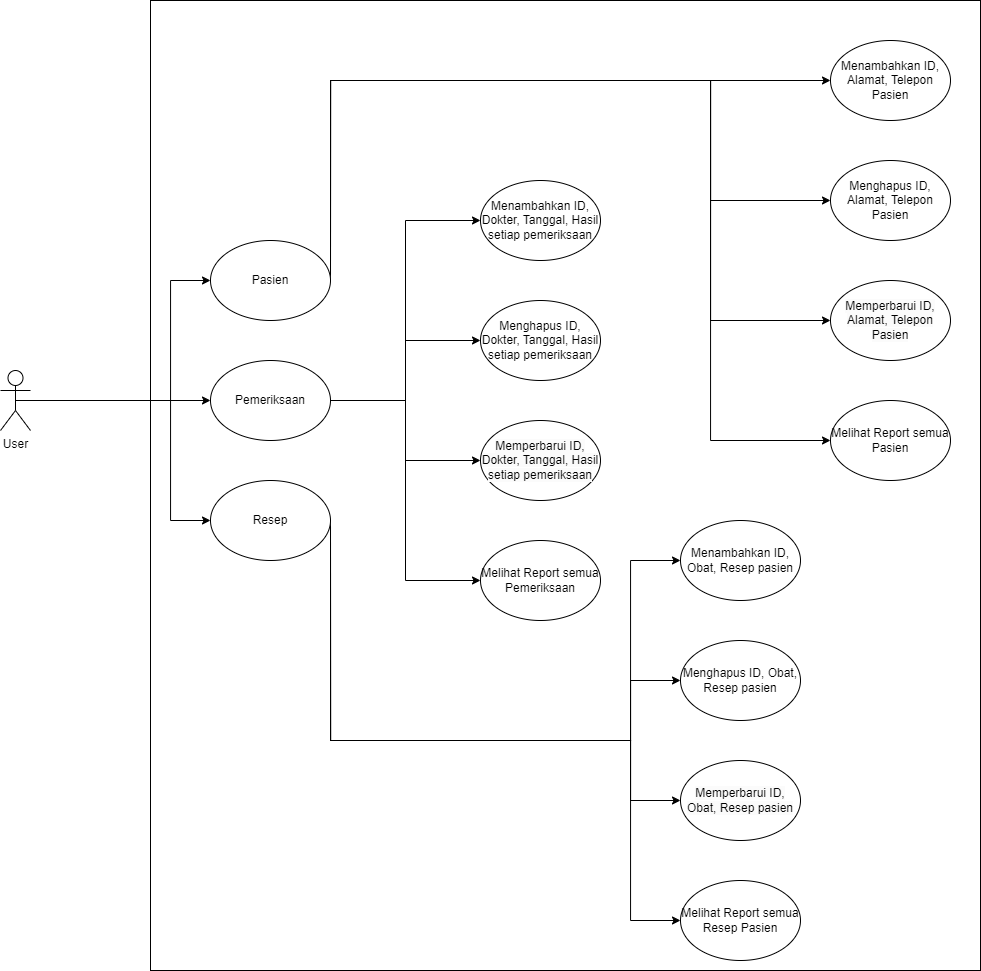

The diagram above was exported from draw.io. Its source (the exported page's mxGraphModel, read from the mxfile embedded in the PNG):
<mxGraphModel dx="1687" dy="1754" grid="1" gridSize="10" guides="1" tooltips="1" connect="1" arrows="1" fold="1" page="1" pageScale="1" pageWidth="1169" pageHeight="827" math="0" shadow="0">
  <root>
    <mxCell id="0" />
    <mxCell id="1" parent="0" />
    <mxCell id="pl3uRSx-KSJzPpi4VeVK-28" value="" style="whiteSpace=wrap;html=1;fillColor=none;" vertex="1" parent="1">
      <mxGeometry x="240" y="-40" width="830" height="970" as="geometry" />
    </mxCell>
    <mxCell id="pl3uRSx-KSJzPpi4VeVK-16" style="rounded=0;orthogonalLoop=1;jettySize=auto;html=1;exitX=1;exitY=0.5;exitDx=0;exitDy=0;entryX=0;entryY=0.5;entryDx=0;entryDy=0;edgeStyle=orthogonalEdgeStyle;" edge="1" parent="1" source="pl3uRSx-KSJzPpi4VeVK-1" target="pl3uRSx-KSJzPpi4VeVK-4">
      <mxGeometry relative="1" as="geometry">
        <Array as="points">
          <mxPoint x="420" y="40" />
        </Array>
      </mxGeometry>
    </mxCell>
    <mxCell id="pl3uRSx-KSJzPpi4VeVK-17" style="edgeStyle=orthogonalEdgeStyle;rounded=0;orthogonalLoop=1;jettySize=auto;html=1;exitX=1;exitY=0.5;exitDx=0;exitDy=0;entryX=0;entryY=0.5;entryDx=0;entryDy=0;" edge="1" parent="1" source="pl3uRSx-KSJzPpi4VeVK-1" target="pl3uRSx-KSJzPpi4VeVK-5">
      <mxGeometry relative="1" as="geometry">
        <Array as="points">
          <mxPoint x="420" y="40" />
          <mxPoint x="800" y="40" />
          <mxPoint x="800" y="160" />
        </Array>
      </mxGeometry>
    </mxCell>
    <mxCell id="pl3uRSx-KSJzPpi4VeVK-18" style="edgeStyle=orthogonalEdgeStyle;rounded=0;orthogonalLoop=1;jettySize=auto;html=1;exitX=1;exitY=0.5;exitDx=0;exitDy=0;entryX=0;entryY=0.5;entryDx=0;entryDy=0;" edge="1" parent="1" source="pl3uRSx-KSJzPpi4VeVK-1" target="pl3uRSx-KSJzPpi4VeVK-6">
      <mxGeometry relative="1" as="geometry">
        <Array as="points">
          <mxPoint x="420" y="40" />
          <mxPoint x="800" y="40" />
          <mxPoint x="800" y="280" />
        </Array>
      </mxGeometry>
    </mxCell>
    <mxCell id="pl3uRSx-KSJzPpi4VeVK-19" style="edgeStyle=orthogonalEdgeStyle;rounded=0;orthogonalLoop=1;jettySize=auto;html=1;exitX=1;exitY=0.5;exitDx=0;exitDy=0;entryX=0;entryY=0.5;entryDx=0;entryDy=0;" edge="1" parent="1" source="pl3uRSx-KSJzPpi4VeVK-1" target="pl3uRSx-KSJzPpi4VeVK-7">
      <mxGeometry relative="1" as="geometry">
        <Array as="points">
          <mxPoint x="420" y="40" />
          <mxPoint x="800" y="40" />
          <mxPoint x="800" y="400" />
        </Array>
      </mxGeometry>
    </mxCell>
    <mxCell id="pl3uRSx-KSJzPpi4VeVK-1" value="Pasien" style="ellipse;whiteSpace=wrap;html=1;" vertex="1" parent="1">
      <mxGeometry x="300" y="200" width="120" height="80" as="geometry" />
    </mxCell>
    <mxCell id="pl3uRSx-KSJzPpi4VeVK-24" style="edgeStyle=orthogonalEdgeStyle;rounded=0;orthogonalLoop=1;jettySize=auto;html=1;exitX=1;exitY=0.5;exitDx=0;exitDy=0;entryX=0;entryY=0.5;entryDx=0;entryDy=0;" edge="1" parent="1" source="pl3uRSx-KSJzPpi4VeVK-2" target="pl3uRSx-KSJzPpi4VeVK-12">
      <mxGeometry relative="1" as="geometry">
        <Array as="points">
          <mxPoint x="420" y="700" />
          <mxPoint x="720" y="700" />
          <mxPoint x="720" y="520" />
        </Array>
      </mxGeometry>
    </mxCell>
    <mxCell id="pl3uRSx-KSJzPpi4VeVK-25" style="edgeStyle=orthogonalEdgeStyle;rounded=0;orthogonalLoop=1;jettySize=auto;html=1;exitX=1;exitY=0.5;exitDx=0;exitDy=0;entryX=0;entryY=0.5;entryDx=0;entryDy=0;" edge="1" parent="1" source="pl3uRSx-KSJzPpi4VeVK-2" target="pl3uRSx-KSJzPpi4VeVK-13">
      <mxGeometry relative="1" as="geometry">
        <Array as="points">
          <mxPoint x="420" y="700" />
          <mxPoint x="720" y="700" />
          <mxPoint x="720" y="640" />
        </Array>
      </mxGeometry>
    </mxCell>
    <mxCell id="pl3uRSx-KSJzPpi4VeVK-26" style="edgeStyle=orthogonalEdgeStyle;rounded=0;orthogonalLoop=1;jettySize=auto;html=1;exitX=1;exitY=0.5;exitDx=0;exitDy=0;entryX=0;entryY=0.5;entryDx=0;entryDy=0;" edge="1" parent="1" source="pl3uRSx-KSJzPpi4VeVK-2" target="pl3uRSx-KSJzPpi4VeVK-14">
      <mxGeometry relative="1" as="geometry">
        <Array as="points">
          <mxPoint x="420" y="700" />
          <mxPoint x="720" y="700" />
          <mxPoint x="720" y="760" />
        </Array>
      </mxGeometry>
    </mxCell>
    <mxCell id="pl3uRSx-KSJzPpi4VeVK-27" style="edgeStyle=orthogonalEdgeStyle;rounded=0;orthogonalLoop=1;jettySize=auto;html=1;exitX=1;exitY=0.5;exitDx=0;exitDy=0;entryX=0;entryY=0.5;entryDx=0;entryDy=0;" edge="1" parent="1" source="pl3uRSx-KSJzPpi4VeVK-2" target="pl3uRSx-KSJzPpi4VeVK-15">
      <mxGeometry relative="1" as="geometry">
        <Array as="points">
          <mxPoint x="420" y="700" />
          <mxPoint x="720" y="700" />
          <mxPoint x="720" y="880" />
        </Array>
      </mxGeometry>
    </mxCell>
    <mxCell id="pl3uRSx-KSJzPpi4VeVK-2" value="Resep" style="ellipse;whiteSpace=wrap;html=1;" vertex="1" parent="1">
      <mxGeometry x="300" y="440" width="120" height="80" as="geometry" />
    </mxCell>
    <mxCell id="pl3uRSx-KSJzPpi4VeVK-20" style="edgeStyle=orthogonalEdgeStyle;rounded=0;orthogonalLoop=1;jettySize=auto;html=1;exitX=1;exitY=0.5;exitDx=0;exitDy=0;entryX=0;entryY=0.5;entryDx=0;entryDy=0;" edge="1" parent="1" source="pl3uRSx-KSJzPpi4VeVK-3" target="pl3uRSx-KSJzPpi4VeVK-8">
      <mxGeometry relative="1" as="geometry" />
    </mxCell>
    <mxCell id="pl3uRSx-KSJzPpi4VeVK-21" style="edgeStyle=orthogonalEdgeStyle;rounded=0;orthogonalLoop=1;jettySize=auto;html=1;exitX=1;exitY=0.5;exitDx=0;exitDy=0;entryX=0;entryY=0.5;entryDx=0;entryDy=0;" edge="1" parent="1" source="pl3uRSx-KSJzPpi4VeVK-3" target="pl3uRSx-KSJzPpi4VeVK-9">
      <mxGeometry relative="1" as="geometry" />
    </mxCell>
    <mxCell id="pl3uRSx-KSJzPpi4VeVK-22" style="edgeStyle=orthogonalEdgeStyle;rounded=0;orthogonalLoop=1;jettySize=auto;html=1;exitX=1;exitY=0.5;exitDx=0;exitDy=0;entryX=0;entryY=0.5;entryDx=0;entryDy=0;" edge="1" parent="1" source="pl3uRSx-KSJzPpi4VeVK-3" target="pl3uRSx-KSJzPpi4VeVK-10">
      <mxGeometry relative="1" as="geometry" />
    </mxCell>
    <mxCell id="pl3uRSx-KSJzPpi4VeVK-23" style="edgeStyle=orthogonalEdgeStyle;rounded=0;orthogonalLoop=1;jettySize=auto;html=1;exitX=1;exitY=0.5;exitDx=0;exitDy=0;entryX=0;entryY=0.5;entryDx=0;entryDy=0;" edge="1" parent="1" source="pl3uRSx-KSJzPpi4VeVK-3" target="pl3uRSx-KSJzPpi4VeVK-11">
      <mxGeometry relative="1" as="geometry" />
    </mxCell>
    <mxCell id="pl3uRSx-KSJzPpi4VeVK-3" value="Pemeriksaan" style="ellipse;whiteSpace=wrap;html=1;" vertex="1" parent="1">
      <mxGeometry x="300" y="320" width="120" height="80" as="geometry" />
    </mxCell>
    <mxCell id="pl3uRSx-KSJzPpi4VeVK-4" value="Menambahkan ID, Alamat, Telepon Pasien" style="ellipse;whiteSpace=wrap;html=1;" vertex="1" parent="1">
      <mxGeometry x="920" width="120" height="80" as="geometry" />
    </mxCell>
    <mxCell id="pl3uRSx-KSJzPpi4VeVK-5" value="Menghapus ID, Alamat, Telepon Pasien" style="ellipse;whiteSpace=wrap;html=1;" vertex="1" parent="1">
      <mxGeometry x="920" y="120" width="120" height="80" as="geometry" />
    </mxCell>
    <mxCell id="pl3uRSx-KSJzPpi4VeVK-6" value="&lt;span style=&quot;color: rgb(0, 0, 0); font-family: Helvetica; font-size: 12px; font-style: normal; font-variant-ligatures: normal; font-variant-caps: normal; font-weight: 400; letter-spacing: normal; orphans: 2; text-align: center; text-indent: 0px; text-transform: none; widows: 2; word-spacing: 0px; -webkit-text-stroke-width: 0px; background-color: rgb(251, 251, 251); text-decoration-thickness: initial; text-decoration-style: initial; text-decoration-color: initial; float: none; display: inline !important;&quot;&gt;Memperbarui ID, Alamat, Telepon Pasien&lt;/span&gt;" style="ellipse;whiteSpace=wrap;html=1;" vertex="1" parent="1">
      <mxGeometry x="920" y="240" width="120" height="80" as="geometry" />
    </mxCell>
    <mxCell id="pl3uRSx-KSJzPpi4VeVK-7" value="Melihat Report semua Pasien" style="ellipse;whiteSpace=wrap;html=1;" vertex="1" parent="1">
      <mxGeometry x="920" y="360" width="120" height="80" as="geometry" />
    </mxCell>
    <mxCell id="pl3uRSx-KSJzPpi4VeVK-8" value="Menambahkan ID, Dokter, Tanggal, Hasil setiap pemeriksaan" style="ellipse;whiteSpace=wrap;html=1;" vertex="1" parent="1">
      <mxGeometry x="570" y="140" width="120" height="80" as="geometry" />
    </mxCell>
    <mxCell id="pl3uRSx-KSJzPpi4VeVK-9" value="Menghapus ID, Dokter, Tanggal, Hasil setiap pemeriksaan" style="ellipse;whiteSpace=wrap;html=1;" vertex="1" parent="1">
      <mxGeometry x="570" y="260" width="120" height="80" as="geometry" />
    </mxCell>
    <mxCell id="pl3uRSx-KSJzPpi4VeVK-10" value="&lt;span style=&quot;color: rgb(0, 0, 0); font-family: Helvetica; font-size: 12px; font-style: normal; font-variant-ligatures: normal; font-variant-caps: normal; font-weight: 400; letter-spacing: normal; orphans: 2; text-align: center; text-indent: 0px; text-transform: none; widows: 2; word-spacing: 0px; -webkit-text-stroke-width: 0px; background-color: rgb(251, 251, 251); text-decoration-thickness: initial; text-decoration-style: initial; text-decoration-color: initial; float: none; display: inline !important;&quot;&gt;Memperbarui ID, Dokter, Tanggal, Hasil setiap pemeriksaan&lt;/span&gt;" style="ellipse;whiteSpace=wrap;html=1;" vertex="1" parent="1">
      <mxGeometry x="570" y="380" width="120" height="80" as="geometry" />
    </mxCell>
    <mxCell id="pl3uRSx-KSJzPpi4VeVK-11" value="Melihat Report semua Pemeriksaan" style="ellipse;whiteSpace=wrap;html=1;" vertex="1" parent="1">
      <mxGeometry x="570" y="500" width="120" height="80" as="geometry" />
    </mxCell>
    <mxCell id="pl3uRSx-KSJzPpi4VeVK-12" value="Menambahkan ID, Obat, Resep pasien" style="ellipse;whiteSpace=wrap;html=1;" vertex="1" parent="1">
      <mxGeometry x="770" y="480" width="120" height="80" as="geometry" />
    </mxCell>
    <mxCell id="pl3uRSx-KSJzPpi4VeVK-13" value="Menghapus ID, Obat, Resep pasien" style="ellipse;whiteSpace=wrap;html=1;" vertex="1" parent="1">
      <mxGeometry x="770" y="600" width="120" height="80" as="geometry" />
    </mxCell>
    <mxCell id="pl3uRSx-KSJzPpi4VeVK-14" value="&lt;span style=&quot;color: rgb(0, 0, 0); font-family: Helvetica; font-size: 12px; font-style: normal; font-variant-ligatures: normal; font-variant-caps: normal; font-weight: 400; letter-spacing: normal; orphans: 2; text-align: center; text-indent: 0px; text-transform: none; widows: 2; word-spacing: 0px; -webkit-text-stroke-width: 0px; background-color: rgb(251, 251, 251); text-decoration-thickness: initial; text-decoration-style: initial; text-decoration-color: initial; float: none; display: inline !important;&quot;&gt;Memperbarui ID, Obat, Resep pasien&lt;/span&gt;" style="ellipse;whiteSpace=wrap;html=1;" vertex="1" parent="1">
      <mxGeometry x="770" y="720" width="120" height="80" as="geometry" />
    </mxCell>
    <mxCell id="pl3uRSx-KSJzPpi4VeVK-15" value="Melihat Report semua Resep Pasien" style="ellipse;whiteSpace=wrap;html=1;" vertex="1" parent="1">
      <mxGeometry x="770" y="840" width="120" height="80" as="geometry" />
    </mxCell>
    <mxCell id="pl3uRSx-KSJzPpi4VeVK-30" style="edgeStyle=orthogonalEdgeStyle;rounded=0;orthogonalLoop=1;jettySize=auto;html=1;exitX=0.5;exitY=0.5;exitDx=0;exitDy=0;exitPerimeter=0;entryX=0;entryY=0.5;entryDx=0;entryDy=0;" edge="1" parent="1" source="pl3uRSx-KSJzPpi4VeVK-29" target="pl3uRSx-KSJzPpi4VeVK-3">
      <mxGeometry relative="1" as="geometry" />
    </mxCell>
    <mxCell id="pl3uRSx-KSJzPpi4VeVK-31" style="edgeStyle=orthogonalEdgeStyle;rounded=0;orthogonalLoop=1;jettySize=auto;html=1;exitX=0.5;exitY=0.5;exitDx=0;exitDy=0;exitPerimeter=0;entryX=0;entryY=0.5;entryDx=0;entryDy=0;" edge="1" parent="1" source="pl3uRSx-KSJzPpi4VeVK-29" target="pl3uRSx-KSJzPpi4VeVK-1">
      <mxGeometry relative="1" as="geometry">
        <Array as="points">
          <mxPoint x="260" y="360" />
          <mxPoint x="260" y="240" />
        </Array>
      </mxGeometry>
    </mxCell>
    <mxCell id="pl3uRSx-KSJzPpi4VeVK-32" style="edgeStyle=orthogonalEdgeStyle;rounded=0;orthogonalLoop=1;jettySize=auto;html=1;exitX=0.5;exitY=0.5;exitDx=0;exitDy=0;exitPerimeter=0;entryX=0;entryY=0.5;entryDx=0;entryDy=0;" edge="1" parent="1" source="pl3uRSx-KSJzPpi4VeVK-29" target="pl3uRSx-KSJzPpi4VeVK-2">
      <mxGeometry relative="1" as="geometry">
        <Array as="points">
          <mxPoint x="260" y="360" />
          <mxPoint x="260" y="480" />
        </Array>
      </mxGeometry>
    </mxCell>
    <mxCell id="pl3uRSx-KSJzPpi4VeVK-29" value="User" style="shape=umlActor;verticalLabelPosition=bottom;verticalAlign=top;html=1;outlineConnect=0;" vertex="1" parent="1">
      <mxGeometry x="90" y="330" width="30" height="60" as="geometry" />
    </mxCell>
  </root>
</mxGraphModel>